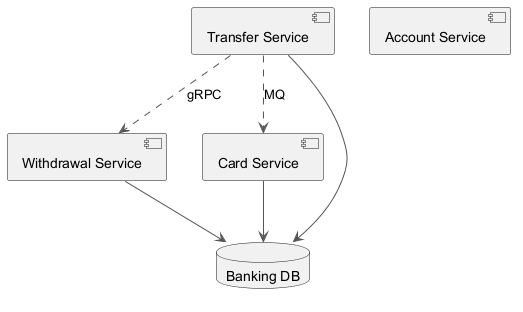

The diagram above was rendered by PlantUML. Its source (embedded in the PNG):
@startuml
skinparam backgroundColor #FFFFFF
skinparam classBackgroundColor #E8F4FA
skinparam classBorderColor #2C7DA0
skinparam ArrowColor #555555
component "Withdrawal Service" as C_WithdrawalService
component "Account Service" as C_AccountService
component "Transfer Service" as C_TransferService
component "Card Service" as C_CardService
database "Banking DB" as DB_banking
C_WithdrawalService --> DB_banking
C_TransferService --> DB_banking
C_CardService --> DB_banking
C_TransferService ..> C_CardService : MQ
C_TransferService ..> C_WithdrawalService : gRPC
@enduml